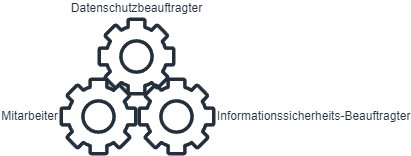

The diagram above was exported from draw.io. Its source (the exported page's mxGraphModel, read from the mxfile embedded in the PNG):
<mxGraphModel dx="1185" dy="581" grid="1" gridSize="10" guides="1" tooltips="1" connect="1" arrows="1" fold="1" page="1" pageScale="1" pageWidth="827" pageHeight="1169" math="0" shadow="0">
  <root>
    <mxCell id="0" />
    <mxCell id="1" parent="0" />
    <mxCell id="tuZQ115ZVNmGtBzElPMS-1" value="Datenschutzbeauftragter&lt;br&gt;" style="sketch=0;outlineConnect=0;fontColor=#232F3E;gradientColor=none;fillColor=#232F3D;strokeColor=none;dashed=0;verticalLabelPosition=top;verticalAlign=bottom;align=center;html=1;fontSize=12;fontStyle=0;aspect=fixed;pointerEvents=1;shape=mxgraph.aws4.gear;labelPosition=center;" vertex="1" parent="1">
      <mxGeometry x="290" y="110" width="78" height="78" as="geometry" />
    </mxCell>
    <mxCell id="tuZQ115ZVNmGtBzElPMS-2" value="Informationssicherheits-Beauftragter" style="sketch=0;outlineConnect=0;fontColor=#232F3E;gradientColor=none;fillColor=#232F3D;strokeColor=none;dashed=0;verticalLabelPosition=middle;verticalAlign=middle;align=left;html=1;fontSize=12;fontStyle=0;aspect=fixed;pointerEvents=1;shape=mxgraph.aws4.gear;labelPosition=right;" vertex="1" parent="1">
      <mxGeometry x="330" y="170" width="78" height="78" as="geometry" />
    </mxCell>
    <mxCell id="tuZQ115ZVNmGtBzElPMS-3" value="Mitarbeiter" style="sketch=0;outlineConnect=0;fontColor=#232F3E;gradientColor=none;fillColor=#232F3D;strokeColor=none;dashed=0;verticalLabelPosition=middle;verticalAlign=middle;align=right;html=1;fontSize=12;fontStyle=0;aspect=fixed;pointerEvents=1;shape=mxgraph.aws4.gear;labelPosition=left;" vertex="1" parent="1">
      <mxGeometry x="252" y="170" width="78" height="78" as="geometry" />
    </mxCell>
  </root>
</mxGraphModel>